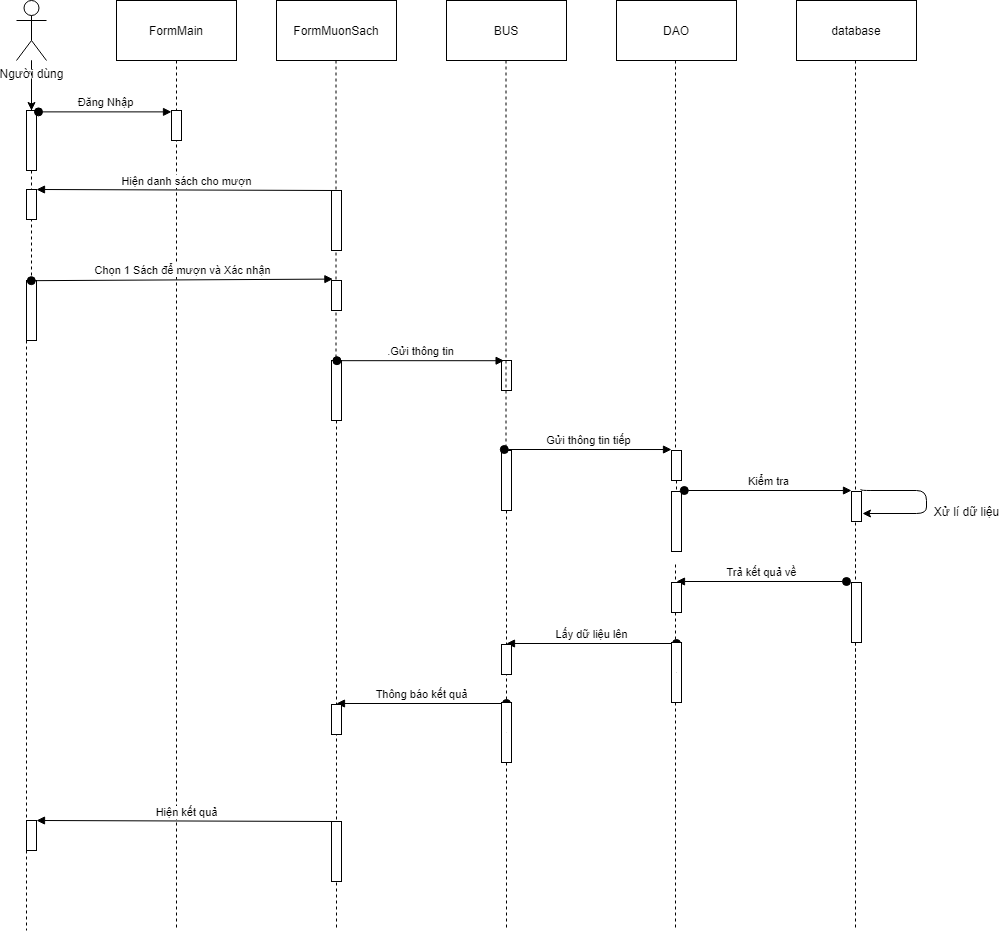

The diagram above was exported from draw.io. Its source (the exported page's mxGraphModel, read from the mxfile embedded in the PNG):
<mxGraphModel dx="1422" dy="762" grid="1" gridSize="10" guides="1" tooltips="1" connect="1" arrows="1" fold="1" page="1" pageScale="1" pageWidth="827" pageHeight="1169" math="0" shadow="0">
  <root>
    <mxCell id="ZLFJgKfSO5nHdMz-Luz_-0" />
    <mxCell id="ZLFJgKfSO5nHdMz-Luz_-1" parent="ZLFJgKfSO5nHdMz-Luz_-0" />
    <mxCell id="Od7kNiKO1yENaLANENrn-0" value="" style="edgeStyle=orthogonalEdgeStyle;rounded=0;orthogonalLoop=1;jettySize=auto;html=1;" parent="ZLFJgKfSO5nHdMz-Luz_-1" source="Od7kNiKO1yENaLANENrn-1" target="Od7kNiKO1yENaLANENrn-9" edge="1">
      <mxGeometry relative="1" as="geometry" />
    </mxCell>
    <mxCell id="Od7kNiKO1yENaLANENrn-1" value="Người dùng" style="shape=umlActor;verticalLabelPosition=bottom;labelBackgroundColor=#ffffff;verticalAlign=top;html=1;outlineConnect=0;" parent="ZLFJgKfSO5nHdMz-Luz_-1" vertex="1">
      <mxGeometry x="40" y="20" width="30" height="60" as="geometry" />
    </mxCell>
    <mxCell id="Od7kNiKO1yENaLANENrn-2" value="FormMain" style="rounded=0;whiteSpace=wrap;html=1;" parent="ZLFJgKfSO5nHdMz-Luz_-1" vertex="1">
      <mxGeometry x="140" y="20" width="120" height="60" as="geometry" />
    </mxCell>
    <mxCell id="Od7kNiKO1yENaLANENrn-3" value="FormMuonSach" style="rounded=0;whiteSpace=wrap;html=1;" parent="ZLFJgKfSO5nHdMz-Luz_-1" vertex="1">
      <mxGeometry x="300" y="20" width="120" height="60" as="geometry" />
    </mxCell>
    <mxCell id="Od7kNiKO1yENaLANENrn-4" value="BUS" style="rounded=0;whiteSpace=wrap;html=1;" parent="ZLFJgKfSO5nHdMz-Luz_-1" vertex="1">
      <mxGeometry x="470" y="20" width="120" height="60" as="geometry" />
    </mxCell>
    <mxCell id="Od7kNiKO1yENaLANENrn-5" value="DAO" style="rounded=0;whiteSpace=wrap;html=1;" parent="ZLFJgKfSO5nHdMz-Luz_-1" vertex="1">
      <mxGeometry x="640" y="20" width="120" height="60" as="geometry" />
    </mxCell>
    <mxCell id="Od7kNiKO1yENaLANENrn-6" value="" style="endArrow=none;dashed=1;html=1;" parent="ZLFJgKfSO5nHdMz-Luz_-1" source="Od7kNiKO1yENaLANENrn-14" edge="1">
      <mxGeometry width="50" height="50" relative="1" as="geometry">
        <mxPoint x="55" y="130" as="sourcePoint" />
        <mxPoint x="50" y="950" as="targetPoint" />
      </mxGeometry>
    </mxCell>
    <mxCell id="Od7kNiKO1yENaLANENrn-7" value="" style="endArrow=none;dashed=1;html=1;" parent="ZLFJgKfSO5nHdMz-Luz_-1" edge="1">
      <mxGeometry width="50" height="50" relative="1" as="geometry">
        <mxPoint x="200" y="80" as="sourcePoint" />
        <mxPoint x="200" y="950" as="targetPoint" />
      </mxGeometry>
    </mxCell>
    <mxCell id="Od7kNiKO1yENaLANENrn-8" value="" style="endArrow=none;dashed=1;html=1;" parent="ZLFJgKfSO5nHdMz-Luz_-1" edge="1">
      <mxGeometry width="50" height="50" relative="1" as="geometry">
        <mxPoint x="699" y="584" as="sourcePoint" />
        <mxPoint x="699" y="950" as="targetPoint" />
      </mxGeometry>
    </mxCell>
    <mxCell id="Od7kNiKO1yENaLANENrn-9" value="" style="html=1;points=[];perimeter=orthogonalPerimeter;" parent="ZLFJgKfSO5nHdMz-Luz_-1" vertex="1">
      <mxGeometry x="50" y="130" width="10" height="60" as="geometry" />
    </mxCell>
    <mxCell id="Od7kNiKO1yENaLANENrn-10" value="" style="endArrow=none;dashed=1;html=1;" parent="ZLFJgKfSO5nHdMz-Luz_-1" source="Od7kNiKO1yENaLANENrn-1" target="Od7kNiKO1yENaLANENrn-9" edge="1">
      <mxGeometry width="50" height="50" relative="1" as="geometry">
        <mxPoint x="55" y="80" as="sourcePoint" />
        <mxPoint x="55" y="560" as="targetPoint" />
      </mxGeometry>
    </mxCell>
    <mxCell id="Od7kNiKO1yENaLANENrn-11" value="" style="html=1;points=[];perimeter=orthogonalPerimeter;" parent="ZLFJgKfSO5nHdMz-Luz_-1" vertex="1">
      <mxGeometry x="195" y="130" width="10" height="30" as="geometry" />
    </mxCell>
    <mxCell id="Od7kNiKO1yENaLANENrn-12" value="Đăng Nhập" style="html=1;verticalAlign=bottom;startArrow=oval;endArrow=block;startSize=8;exitX=1.2;exitY=0.023;exitDx=0;exitDy=0;exitPerimeter=0;" parent="ZLFJgKfSO5nHdMz-Luz_-1" source="Od7kNiKO1yENaLANENrn-9" target="Od7kNiKO1yENaLANENrn-11" edge="1">
      <mxGeometry relative="1" as="geometry">
        <mxPoint x="135" y="130" as="sourcePoint" />
      </mxGeometry>
    </mxCell>
    <mxCell id="Od7kNiKO1yENaLANENrn-13" value="Hiện danh sách cho mượn" style="html=1;verticalAlign=bottom;endArrow=block;entryX=1;entryY=0;exitX=0.5;exitY=0;exitDx=0;exitDy=0;exitPerimeter=0;" parent="ZLFJgKfSO5nHdMz-Luz_-1" source="Od7kNiKO1yENaLANENrn-22" target="Od7kNiKO1yENaLANENrn-17" edge="1">
      <mxGeometry relative="1" as="geometry">
        <mxPoint x="120" y="200" as="sourcePoint" />
      </mxGeometry>
    </mxCell>
    <mxCell id="Od7kNiKO1yENaLANENrn-14" value="" style="html=1;points=[];perimeter=orthogonalPerimeter;" parent="ZLFJgKfSO5nHdMz-Luz_-1" vertex="1">
      <mxGeometry x="50" y="300" width="10" height="60" as="geometry" />
    </mxCell>
    <mxCell id="Od7kNiKO1yENaLANENrn-15" value="" style="endArrow=none;dashed=1;html=1;" parent="ZLFJgKfSO5nHdMz-Luz_-1" source="Od7kNiKO1yENaLANENrn-9" target="Od7kNiKO1yENaLANENrn-14" edge="1">
      <mxGeometry width="50" height="50" relative="1" as="geometry">
        <mxPoint x="55" y="190" as="sourcePoint" />
        <mxPoint x="55" y="560" as="targetPoint" />
      </mxGeometry>
    </mxCell>
    <mxCell id="Od7kNiKO1yENaLANENrn-16" value="Chọn 1 Sách để mượn và Xác nhận" style="html=1;verticalAlign=bottom;startArrow=oval;endArrow=block;startSize=8;exitX=0.48;exitY=0.003;exitDx=0;exitDy=0;exitPerimeter=0;entryX=0.14;entryY=-0.047;entryDx=0;entryDy=0;entryPerimeter=0;" parent="ZLFJgKfSO5nHdMz-Luz_-1" source="Od7kNiKO1yENaLANENrn-14" target="Od7kNiKO1yENaLANENrn-23" edge="1">
      <mxGeometry relative="1" as="geometry">
        <mxPoint x="277" y="300" as="sourcePoint" />
        <mxPoint x="337" y="300" as="targetPoint" />
      </mxGeometry>
    </mxCell>
    <mxCell id="Od7kNiKO1yENaLANENrn-17" value="" style="html=1;points=[];perimeter=orthogonalPerimeter;" parent="ZLFJgKfSO5nHdMz-Luz_-1" vertex="1">
      <mxGeometry x="50" y="209" width="10" height="30" as="geometry" />
    </mxCell>
    <mxCell id="Od7kNiKO1yENaLANENrn-18" value="" style="html=1;points=[];perimeter=orthogonalPerimeter;" parent="ZLFJgKfSO5nHdMz-Luz_-1" vertex="1">
      <mxGeometry x="355" y="380" width="10" height="60" as="geometry" />
    </mxCell>
    <mxCell id="Od7kNiKO1yENaLANENrn-19" value="" style="endArrow=none;dashed=1;html=1;" parent="ZLFJgKfSO5nHdMz-Luz_-1" target="Od7kNiKO1yENaLANENrn-18" edge="1">
      <mxGeometry width="50" height="50" relative="1" as="geometry">
        <mxPoint x="359.5" y="80" as="sourcePoint" />
        <mxPoint x="359.5" y="560" as="targetPoint" />
      </mxGeometry>
    </mxCell>
    <mxCell id="Od7kNiKO1yENaLANENrn-20" value="" style="html=1;points=[];perimeter=orthogonalPerimeter;" parent="ZLFJgKfSO5nHdMz-Luz_-1" vertex="1">
      <mxGeometry x="525" y="380" width="10" height="30" as="geometry" />
    </mxCell>
    <mxCell id="Od7kNiKO1yENaLANENrn-21" value=".Gửi thông tin" style="html=1;verticalAlign=bottom;startArrow=oval;startFill=1;endArrow=block;startSize=8;exitX=0.54;exitY=0.003;exitDx=0;exitDy=0;exitPerimeter=0;entryX=0.26;entryY=0.007;entryDx=0;entryDy=0;entryPerimeter=0;" parent="ZLFJgKfSO5nHdMz-Luz_-1" source="Od7kNiKO1yENaLANENrn-18" target="Od7kNiKO1yENaLANENrn-20" edge="1">
      <mxGeometry width="60" relative="1" as="geometry">
        <mxPoint x="410" y="380" as="sourcePoint" />
        <mxPoint x="470" y="380" as="targetPoint" />
      </mxGeometry>
    </mxCell>
    <mxCell id="Od7kNiKO1yENaLANENrn-22" value="" style="html=1;points=[];perimeter=orthogonalPerimeter;" parent="ZLFJgKfSO5nHdMz-Luz_-1" vertex="1">
      <mxGeometry x="355" y="210" width="10" height="60" as="geometry" />
    </mxCell>
    <mxCell id="Od7kNiKO1yENaLANENrn-23" value="" style="html=1;points=[];perimeter=orthogonalPerimeter;" parent="ZLFJgKfSO5nHdMz-Luz_-1" vertex="1">
      <mxGeometry x="355" y="300" width="10" height="30" as="geometry" />
    </mxCell>
    <mxCell id="Od7kNiKO1yENaLANENrn-24" value="" style="endArrow=none;dashed=1;html=1;" parent="ZLFJgKfSO5nHdMz-Luz_-1" source="Od7kNiKO1yENaLANENrn-25" edge="1">
      <mxGeometry width="50" height="50" relative="1" as="geometry">
        <mxPoint x="529.5" y="80" as="sourcePoint" />
        <mxPoint x="530" y="950" as="targetPoint" />
      </mxGeometry>
    </mxCell>
    <mxCell id="Od7kNiKO1yENaLANENrn-25" value="" style="html=1;points=[];perimeter=orthogonalPerimeter;" parent="ZLFJgKfSO5nHdMz-Luz_-1" vertex="1">
      <mxGeometry x="525" y="470" width="10" height="60" as="geometry" />
    </mxCell>
    <mxCell id="Od7kNiKO1yENaLANENrn-26" value="" style="endArrow=none;dashed=1;html=1;" parent="ZLFJgKfSO5nHdMz-Luz_-1" target="Od7kNiKO1yENaLANENrn-25" edge="1">
      <mxGeometry width="50" height="50" relative="1" as="geometry">
        <mxPoint x="529.5" y="80" as="sourcePoint" />
        <mxPoint x="529.5" y="540" as="targetPoint" />
      </mxGeometry>
    </mxCell>
    <mxCell id="Od7kNiKO1yENaLANENrn-27" value="" style="endArrow=none;dashed=1;html=1;" parent="ZLFJgKfSO5nHdMz-Luz_-1" source="Od7kNiKO1yENaLANENrn-36" edge="1">
      <mxGeometry width="50" height="50" relative="1" as="geometry">
        <mxPoint x="699" y="80" as="sourcePoint" />
        <mxPoint x="700" y="554" as="targetPoint" />
      </mxGeometry>
    </mxCell>
    <mxCell id="Od7kNiKO1yENaLANENrn-28" value="" style="endArrow=none;dashed=1;html=1;" parent="ZLFJgKfSO5nHdMz-Luz_-1" source="Od7kNiKO1yENaLANENrn-18" edge="1">
      <mxGeometry width="50" height="50" relative="1" as="geometry">
        <mxPoint x="360" y="440" as="sourcePoint" />
        <mxPoint x="360" y="950" as="targetPoint" />
      </mxGeometry>
    </mxCell>
    <mxCell id="Od7kNiKO1yENaLANENrn-29" value="Lấy dữ liệu lên" style="html=1;verticalAlign=bottom;startArrow=oval;startFill=1;endArrow=block;startSize=8;" parent="ZLFJgKfSO5nHdMz-Luz_-1" edge="1">
      <mxGeometry width="60" relative="1" as="geometry">
        <mxPoint x="700" y="663" as="sourcePoint" />
        <mxPoint x="530" y="663" as="targetPoint" />
      </mxGeometry>
    </mxCell>
    <mxCell id="Od7kNiKO1yENaLANENrn-30" value="" style="html=1;points=[];perimeter=orthogonalPerimeter;" parent="ZLFJgKfSO5nHdMz-Luz_-1" vertex="1">
      <mxGeometry x="695" y="662" width="10" height="60" as="geometry" />
    </mxCell>
    <mxCell id="Od7kNiKO1yENaLANENrn-31" value="" style="endArrow=none;dashed=1;html=1;" parent="ZLFJgKfSO5nHdMz-Luz_-1" target="Od7kNiKO1yENaLANENrn-30" edge="1">
      <mxGeometry width="50" height="50" relative="1" as="geometry">
        <mxPoint x="700" y="692" as="sourcePoint" />
        <mxPoint x="700" y="744" as="targetPoint" />
      </mxGeometry>
    </mxCell>
    <mxCell id="Od7kNiKO1yENaLANENrn-32" value="" style="html=1;points=[];perimeter=orthogonalPerimeter;" parent="ZLFJgKfSO5nHdMz-Luz_-1" vertex="1">
      <mxGeometry x="525" y="664" width="10" height="30" as="geometry" />
    </mxCell>
    <mxCell id="Od7kNiKO1yENaLANENrn-33" value="database" style="rounded=0;whiteSpace=wrap;html=1;" parent="ZLFJgKfSO5nHdMz-Luz_-1" vertex="1">
      <mxGeometry x="820" y="20" width="120" height="60" as="geometry" />
    </mxCell>
    <mxCell id="Od7kNiKO1yENaLANENrn-34" value="" style="endArrow=none;dashed=1;html=1;" parent="ZLFJgKfSO5nHdMz-Luz_-1" source="Od7kNiKO1yENaLANENrn-46" edge="1">
      <mxGeometry width="50" height="50" relative="1" as="geometry">
        <mxPoint x="879" y="584" as="sourcePoint" />
        <mxPoint x="879" y="800" as="targetPoint" />
      </mxGeometry>
    </mxCell>
    <mxCell id="Od7kNiKO1yENaLANENrn-35" value="" style="endArrow=none;dashed=1;html=1;" parent="ZLFJgKfSO5nHdMz-Luz_-1" edge="1">
      <mxGeometry width="50" height="50" relative="1" as="geometry">
        <mxPoint x="879" y="80" as="sourcePoint" />
        <mxPoint x="879" y="590" as="targetPoint" />
      </mxGeometry>
    </mxCell>
    <mxCell id="Od7kNiKO1yENaLANENrn-36" value="" style="html=1;points=[];perimeter=orthogonalPerimeter;" parent="ZLFJgKfSO5nHdMz-Luz_-1" vertex="1">
      <mxGeometry x="695" y="470" width="10" height="30" as="geometry" />
    </mxCell>
    <mxCell id="Od7kNiKO1yENaLANENrn-37" value="" style="endArrow=none;dashed=1;html=1;" parent="ZLFJgKfSO5nHdMz-Luz_-1" target="Od7kNiKO1yENaLANENrn-36" edge="1">
      <mxGeometry width="50" height="50" relative="1" as="geometry">
        <mxPoint x="699" y="80" as="sourcePoint" />
        <mxPoint x="699" y="554" as="targetPoint" />
      </mxGeometry>
    </mxCell>
    <mxCell id="Od7kNiKO1yENaLANENrn-38" value="Gửi thông tin tiếp" style="html=1;verticalAlign=bottom;startArrow=oval;startFill=1;endArrow=block;startSize=8;exitX=0.54;exitY=0.003;exitDx=0;exitDy=0;exitPerimeter=0;entryX=0.26;entryY=0.007;entryDx=0;entryDy=0;entryPerimeter=0;" parent="ZLFJgKfSO5nHdMz-Luz_-1" edge="1">
      <mxGeometry width="60" relative="1" as="geometry">
        <mxPoint x="527.8000000000002" y="469" as="sourcePoint" />
        <mxPoint x="695" y="469.03" as="targetPoint" />
      </mxGeometry>
    </mxCell>
    <mxCell id="Od7kNiKO1yENaLANENrn-39" value="" style="html=1;points=[];perimeter=orthogonalPerimeter;" parent="ZLFJgKfSO5nHdMz-Luz_-1" vertex="1">
      <mxGeometry x="695" y="511" width="10" height="60" as="geometry" />
    </mxCell>
    <mxCell id="Od7kNiKO1yENaLANENrn-40" value="" style="html=1;points=[];perimeter=orthogonalPerimeter;" parent="ZLFJgKfSO5nHdMz-Luz_-1" vertex="1">
      <mxGeometry x="875" y="511" width="10" height="30" as="geometry" />
    </mxCell>
    <mxCell id="Od7kNiKO1yENaLANENrn-41" value="Kiểm tra" style="html=1;verticalAlign=bottom;startArrow=oval;startFill=1;endArrow=block;startSize=8;exitX=0.54;exitY=0.003;exitDx=0;exitDy=0;exitPerimeter=0;entryX=0.26;entryY=0.007;entryDx=0;entryDy=0;entryPerimeter=0;" parent="ZLFJgKfSO5nHdMz-Luz_-1" edge="1">
      <mxGeometry width="60" relative="1" as="geometry">
        <mxPoint x="707.8000000000002" y="510" as="sourcePoint" />
        <mxPoint x="875" y="510.03" as="targetPoint" />
      </mxGeometry>
    </mxCell>
    <mxCell id="Od7kNiKO1yENaLANENrn-42" value="" style="endArrow=classic;html=1;exitX=0.94;exitY=-0.08;exitDx=0;exitDy=0;exitPerimeter=0;edgeStyle=orthogonalEdgeStyle;" parent="ZLFJgKfSO5nHdMz-Luz_-1" source="Od7kNiKO1yENaLANENrn-40" edge="1">
      <mxGeometry width="50" height="50" relative="1" as="geometry">
        <mxPoint x="700" y="330" as="sourcePoint" />
        <mxPoint x="886" y="533" as="targetPoint" />
        <Array as="points">
          <mxPoint x="950" y="510" />
        </Array>
      </mxGeometry>
    </mxCell>
    <mxCell id="Od7kNiKO1yENaLANENrn-43" value="Xử lí dữ liệu" style="text;html=1;align=center;verticalAlign=middle;resizable=0;points=[];autosize=1;" parent="ZLFJgKfSO5nHdMz-Luz_-1" vertex="1">
      <mxGeometry x="950" y="521" width="80" height="20" as="geometry" />
    </mxCell>
    <mxCell id="Od7kNiKO1yENaLANENrn-44" value="Trả kết quả về" style="html=1;verticalAlign=bottom;startArrow=oval;startFill=1;endArrow=block;startSize=8;" parent="ZLFJgKfSO5nHdMz-Luz_-1" edge="1">
      <mxGeometry width="60" relative="1" as="geometry">
        <mxPoint x="870" y="601" as="sourcePoint" />
        <mxPoint x="700" y="601" as="targetPoint" />
      </mxGeometry>
    </mxCell>
    <mxCell id="Od7kNiKO1yENaLANENrn-45" value="" style="html=1;points=[];perimeter=orthogonalPerimeter;" parent="ZLFJgKfSO5nHdMz-Luz_-1" vertex="1">
      <mxGeometry x="695" y="602" width="10" height="30" as="geometry" />
    </mxCell>
    <mxCell id="Od7kNiKO1yENaLANENrn-46" value="" style="html=1;points=[];perimeter=orthogonalPerimeter;" parent="ZLFJgKfSO5nHdMz-Luz_-1" vertex="1">
      <mxGeometry x="875" y="602" width="10" height="60" as="geometry" />
    </mxCell>
    <mxCell id="Od7kNiKO1yENaLANENrn-47" value="" style="endArrow=none;dashed=1;html=1;" parent="ZLFJgKfSO5nHdMz-Luz_-1" target="Od7kNiKO1yENaLANENrn-46" edge="1">
      <mxGeometry width="50" height="50" relative="1" as="geometry">
        <mxPoint x="879" y="584" as="sourcePoint" />
        <mxPoint x="879" y="720" as="targetPoint" />
      </mxGeometry>
    </mxCell>
    <mxCell id="Od7kNiKO1yENaLANENrn-48" value="Thông báo kết quả" style="html=1;verticalAlign=bottom;startArrow=oval;startFill=1;endArrow=block;startSize=8;" parent="ZLFJgKfSO5nHdMz-Luz_-1" edge="1">
      <mxGeometry width="60" relative="1" as="geometry">
        <mxPoint x="530" y="723" as="sourcePoint" />
        <mxPoint x="360" y="723" as="targetPoint" />
      </mxGeometry>
    </mxCell>
    <mxCell id="Od7kNiKO1yENaLANENrn-49" value="" style="html=1;points=[];perimeter=orthogonalPerimeter;" parent="ZLFJgKfSO5nHdMz-Luz_-1" vertex="1">
      <mxGeometry x="525" y="722" width="10" height="60" as="geometry" />
    </mxCell>
    <mxCell id="Od7kNiKO1yENaLANENrn-50" value="" style="endArrow=none;dashed=1;html=1;" parent="ZLFJgKfSO5nHdMz-Luz_-1" target="Od7kNiKO1yENaLANENrn-49" edge="1">
      <mxGeometry width="50" height="50" relative="1" as="geometry">
        <mxPoint x="530" y="752" as="sourcePoint" />
        <mxPoint x="530" y="804" as="targetPoint" />
      </mxGeometry>
    </mxCell>
    <mxCell id="Od7kNiKO1yENaLANENrn-51" value="" style="html=1;points=[];perimeter=orthogonalPerimeter;" parent="ZLFJgKfSO5nHdMz-Luz_-1" vertex="1">
      <mxGeometry x="355" y="724" width="10" height="30" as="geometry" />
    </mxCell>
    <mxCell id="zNITmNx1QrYCSdwOa9Gn-3" value="" style="endArrow=none;dashed=1;html=1;" edge="1" parent="ZLFJgKfSO5nHdMz-Luz_-1" source="Od7kNiKO1yENaLANENrn-46">
      <mxGeometry width="50" height="50" relative="1" as="geometry">
        <mxPoint x="879" y="662" as="sourcePoint" />
        <mxPoint x="879" y="950" as="targetPoint" />
      </mxGeometry>
    </mxCell>
    <mxCell id="zNITmNx1QrYCSdwOa9Gn-4" value="Hiện kết quả" style="html=1;verticalAlign=bottom;endArrow=block;entryX=1;entryY=0;exitX=0.5;exitY=0;exitDx=0;exitDy=0;exitPerimeter=0;" edge="1" source="zNITmNx1QrYCSdwOa9Gn-6" target="zNITmNx1QrYCSdwOa9Gn-5" parent="ZLFJgKfSO5nHdMz-Luz_-1">
      <mxGeometry relative="1" as="geometry">
        <mxPoint x="120" y="831" as="sourcePoint" />
      </mxGeometry>
    </mxCell>
    <mxCell id="zNITmNx1QrYCSdwOa9Gn-5" value="" style="html=1;points=[];perimeter=orthogonalPerimeter;" vertex="1" parent="ZLFJgKfSO5nHdMz-Luz_-1">
      <mxGeometry x="50" y="840" width="10" height="30" as="geometry" />
    </mxCell>
    <mxCell id="zNITmNx1QrYCSdwOa9Gn-6" value="" style="html=1;points=[];perimeter=orthogonalPerimeter;" vertex="1" parent="ZLFJgKfSO5nHdMz-Luz_-1">
      <mxGeometry x="355" y="841" width="10" height="60" as="geometry" />
    </mxCell>
  </root>
</mxGraphModel>